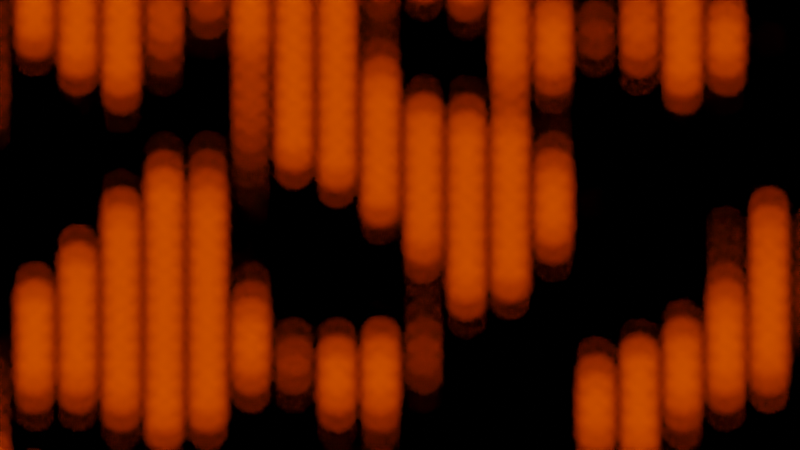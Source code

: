# Source: retro_lights.blend  (saved by Blender 3.3.6; exported with 4.5.12 LTS)
import bpy
from mathutils import Matrix  # noqa: F401  (used for matrix-valued properties, if any)

bpy.ops.wm.read_factory_settings(use_empty=True)
scene = bpy.context.scene
scene.name = 'Scene'

# ---- collections
col_collection = bpy.data.collections.new('Collection'); scene.collection.children.link(col_collection)

# ---- materials (node trees are filled in below, after node groups)
mat_material_001 = bpy.data.materials.new('Material.001')
mat_material_001.use_transparent_shadow = False

# ---- node groups
ng_geometry_nodes = bpy.data.node_groups.new('Geometry Nodes', 'GeometryNodeTree')
_s = ng_geometry_nodes.interface.new_socket(name='Geometry', in_out='OUTPUT', socket_type='NodeSocketGeometry')
_s = ng_geometry_nodes.interface.new_socket(name='Geometry', in_out='INPUT', socket_type='NodeSocketGeometry')
ng_geometry_nodes.is_modifier = True
_N = ng_geometry_nodes.nodes; _L = ng_geometry_nodes.links
n0 = _N.new('GeometryNodeStoreNamedAttribute'); n0.name = 'Store Named Attribute.001'; n0.location = (-307, 4)
n0.data_type = 'FLOAT_VECTOR'
n0.domain = 'CORNER'
n0.inputs[2].default_value = 'UVMap'
n1 = _N.new('GeometryNodeStoreNamedAttribute'); n1.name = 'Store Named Attribute'; n1.location = (-448, 136)
n1.data_type = 'FLOAT_VECTOR'
n1.domain = 'CORNER'
n1.inputs[2].default_value = 'uv_map'
n2 = _N.new('NodeGroupOutput'); n2.name = 'Group Output'; n2.location = (461, 0)
n3 = _N.new('GeometryNodeInstanceOnPoints'); n3.name = 'Instance on Points'; n3.location = (21, 66)
n4 = _N.new('GeometryNodeMeshGrid'); n4.name = 'Grid'; n4.location = (-473, 136)
n4.inputs[2].default_value = 20
n4.inputs[3].default_value = 45
n5 = _N.new('GeometryNodeMeshIcoSphere'); n5.name = 'Ico Sphere'; n5.location = (-332, 4)
n5.inputs[0].default_value = 0.008
n5.inputs[1].default_value = 4
n6 = _N.new('ShaderNodeValToRGB'); n6.name = 'ColorRamp'; n6.location = (-258, -126)
while len(n6.color_ramp.elements) > 1: n6.color_ramp.elements.remove(n6.color_ramp.elements[-1])
n6.color_ramp.elements[0].position = 0.4655; n6.color_ramp.elements[0].color = (0.0, 0.0, 0.0, 1.0)
_e = n6.color_ramp.elements.new(0.5709); _e.color = (1.0, 1.0, 1.0, 1.0)
n7 = _N.new('ShaderNodeMix'); n7.name = 'Mix'; n7.location = (-542, -197)
n7.data_type = 'RGBA'
n7.inputs[0].default_value = 0.0
n8 = _N.new('ShaderNodeTexNoise'); n8.name = 'Noise Texture'; n8.location = (-769, -53)
n8.noise_dimensions = '4D'
n8.inputs[3].default_value = 0.0
n9 = _N.new('ShaderNodeTexNoise'); n9.name = 'Noise Texture.001'; n9.location = (-774, -312)
n9.noise_dimensions = '4D'
n9.inputs[1].default_value = -5.0
n9.inputs[3].default_value = 0.0
n10 = _N.new('GeometryNodeSetMaterial'); n10.name = 'Set Material'; n10.location = (241, 50)
n10.inputs[2].default_value = mat_material_001
_L.new(n10.outputs[0], n2.inputs[0])
_L.new(n1.outputs[0], n3.inputs[0])
_L.new(n0.outputs[0], n3.inputs[2])
_L.new(n6.outputs[0], n3.inputs[6])
_L.new(n7.outputs[2], n6.inputs[0])
_L.new(n8.outputs[0], n7.inputs[6])
_L.new(n9.outputs[0], n7.inputs[7])
_L.new(n3.outputs[0], n10.inputs[0])
_L.new(n4.outputs[0], n1.inputs[0])
_L.new(n4.outputs[1], n1.inputs[3])
_L.new(n5.outputs[0], n0.inputs[0])
_L.new(n5.outputs[1], n0.inputs[3])
n2.is_active_output = True

# ---- material node trees
mat_material_001.use_nodes = True; mat_material_001.node_tree.nodes.clear()
_N = mat_material_001.node_tree.nodes; _L = mat_material_001.node_tree.links
n0 = _N.new('ShaderNodeOutputMaterial'); n0.name = 'Material Output'; n0.location = (300, 300)
n1 = _N.new('ShaderNodeEmission'); n1.name = 'Emission'; n1.location = (10, 300)
n1.inputs[0].default_value = (1.0, 0.08104, 0.0, 1.0)
n1.inputs[1].default_value = 3.0
_L.new(n1.outputs[0], n0.inputs[0])
n0.is_active_output = True

# ---- world
world_world = bpy.data.worlds.new('World'); scene.world = world_world
world_world.use_nodes = True; world_world.node_tree.nodes.clear()
_N = world_world.node_tree.nodes; _L = world_world.node_tree.links
n0 = _N.new('ShaderNodeOutputWorld'); n0.name = 'World Output'; n0.location = (300, 300)
n1 = _N.new('ShaderNodeBackground'); n1.name = 'Background'; n1.location = (10, 300)
n1.inputs[0].default_value = (0.0, 0.0, 0.0, 1.0)
n1.inputs[1].default_value = 0.0
_L.new(n1.outputs[0], n0.inputs[0])
n0.is_active_output = True
world_world.color = (0.05088, 0.05088, 0.05088)
world_world.use_sun_shadow = False
world_world.sun_shadow_jitter_overblur = 0.0

# ---- cameras
cam_camera_001 = bpy.data.cameras.new('Camera.001')
cam_camera_001.dof.use_dof = True
cam_camera_001.dof.aperture_fstop = 0.9

# ---- meshes
me_plane = bpy.data.meshes.new('Plane')
me_plane.from_pydata([(-1.0, -1.0, 0.0), (1.0, -1.0, 0.0), (-1.0, 1.0, 0.0), (1.0, 1.0, 0.0)], [], [(0, 1, 3, 2)])
_uv = me_plane.uv_layers.new(name='UVMap')
_uv.uv.foreach_set('vector', [0.0, 0.0, 1.0, 0.0, 1.0, 1.0, 0.0, 1.0])
me_plane.materials.append(mat_material_001)
me_plane.update()

# ---- objects
ob_plane = bpy.data.objects.new('Plane', me_plane)
ob_camera = bpy.data.objects.new('Camera', cam_camera_001)

# ---- transforms, parenting, visibility, modifiers, constraints
ob_plane.location = (0.0, 0.0, 0.0)
_m = ob_plane.modifiers.new('GeometryNodes', 'NODES')
_m.node_group = ng_geometry_nodes
ob_camera.location = (-0.002452, 0.02313, 1.354)

# ---- collection membership
col_collection.objects.link(ob_plane)
col_collection.objects.link(ob_camera)

# ---- scene / render settings (as saved in the file)
scene.camera = ob_camera
scene.frame_start = 1; scene.frame_end = 500; scene.frame_set(1)
scene.render.engine = 'BLENDER_EEVEE_NEXT'
scene.render.image_settings.file_format = 'FFMPEG'
scene.render.image_settings.color_mode = 'RGB'
scene.render.frame_map_new = 200
scene.render.use_motion_blur = True
scene.cycles.sampling_pattern = 'TABULATED_SOBOL'
scene.cycles.use_light_tree = False
scene.eevee.taa_render_samples = 48
scene.eevee.use_gtao = True
scene.eevee.use_raytracing = True
scene.view_settings.view_transform = 'Filmic'
bpy.context.view_layer.update()

